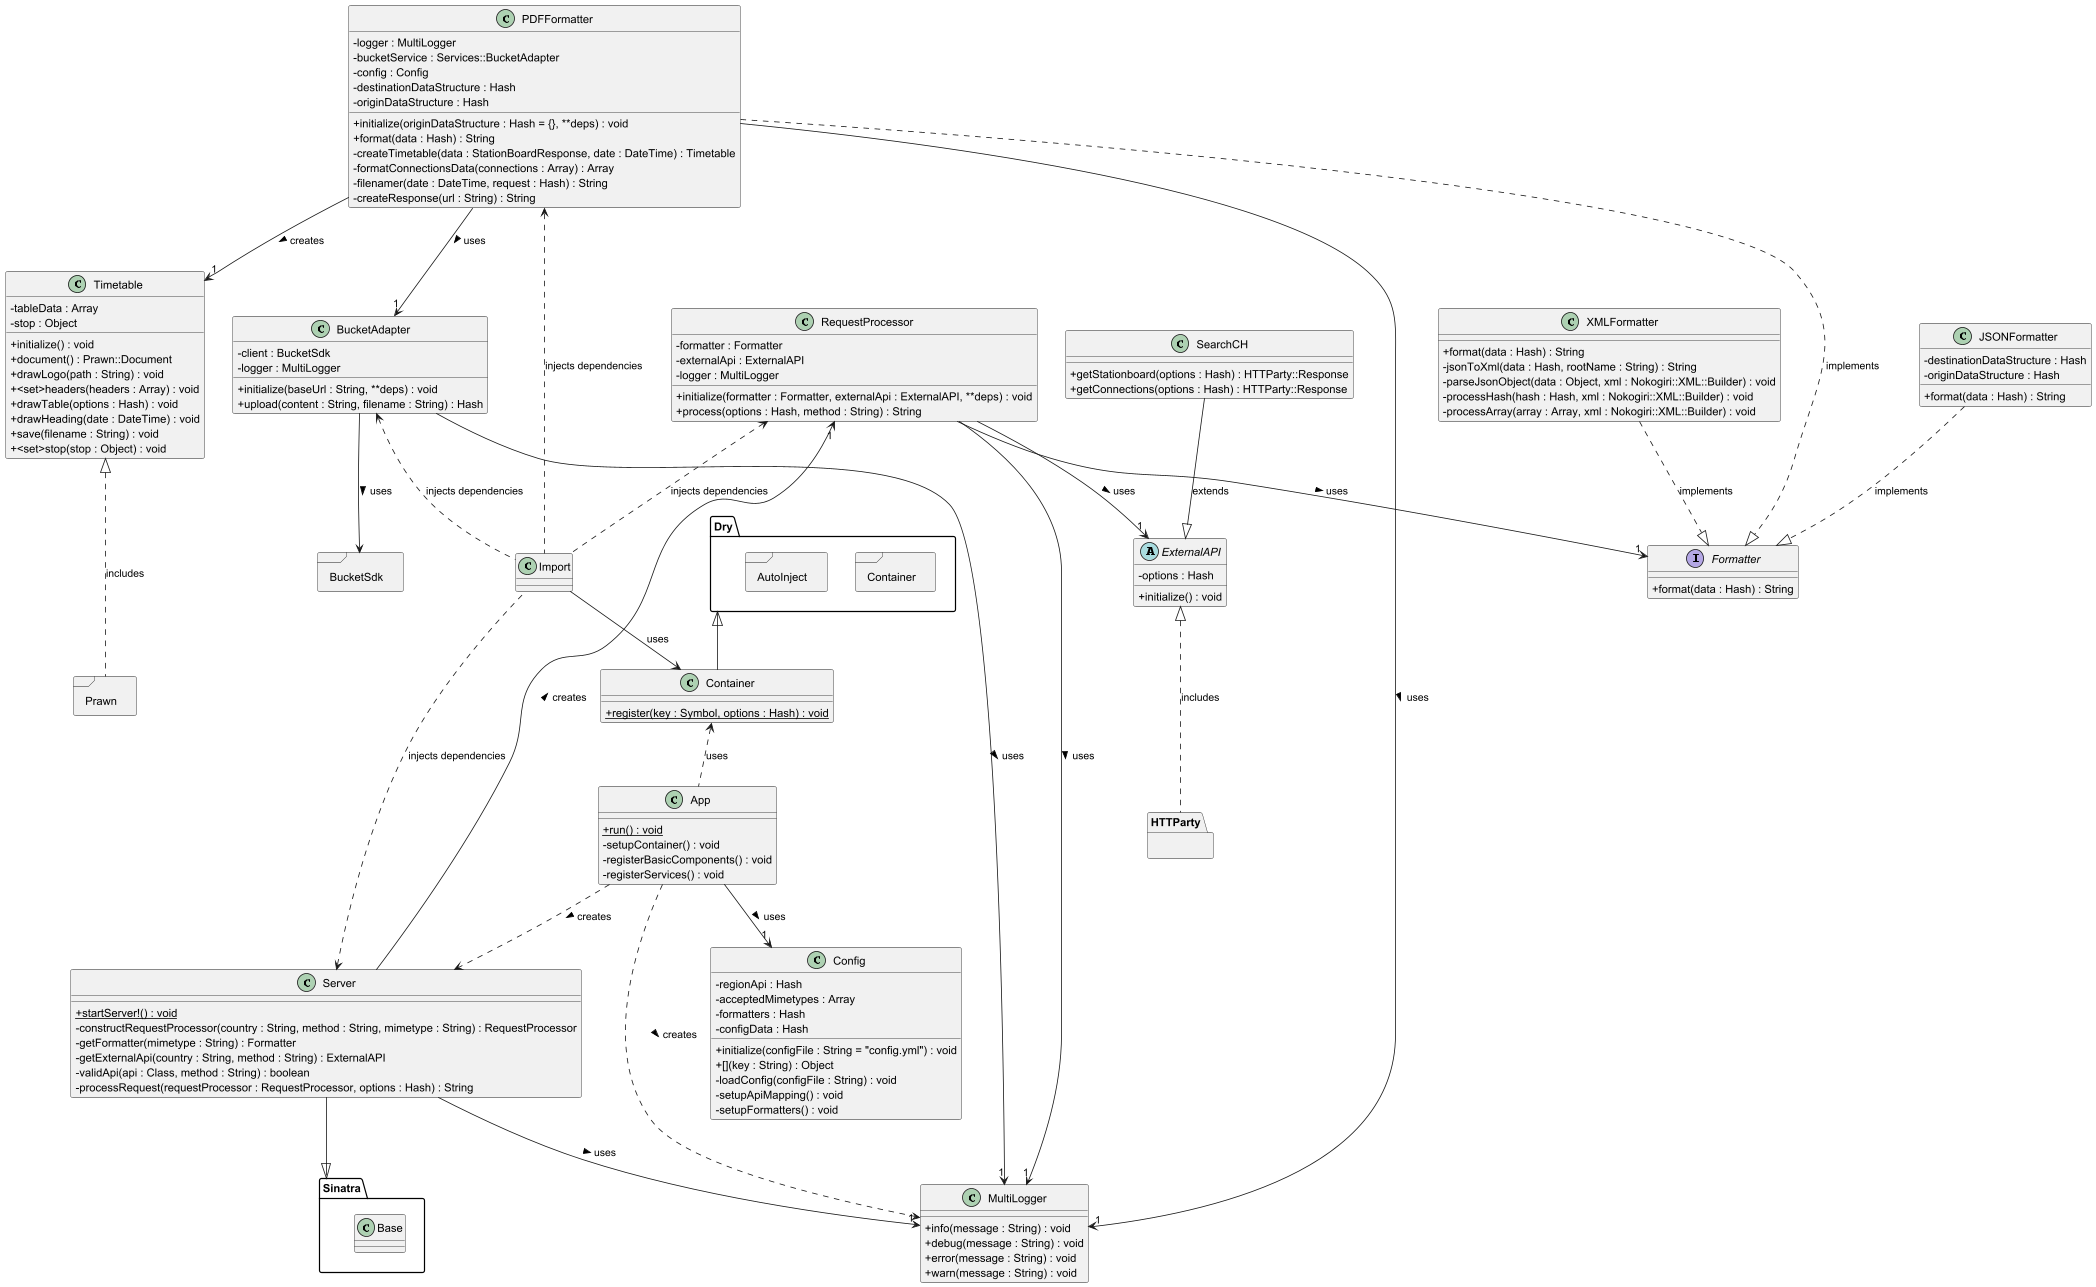

The diagram above was rendered by PlantUML. Its source (embedded in the PNG):
@startuml Data Generator
skinparam classAttributeIconSize 0

class Server {
  + {static} startServer!() : void
  - constructRequestProcessor(country : String, method : String, mimetype : String) : RequestProcessor
  - getFormatter(mimetype : String) : Formatter
  - getExternalApi(country : String, method : String) : ExternalAPI
  - validApi(api : Class, method : String) : boolean
  - processRequest(requestProcessor : RequestProcessor, options : Hash) : String
}

Server --|> Sinatra::Base

class App {
  + {static} run() : void
  - setupContainer() : void
  - registerBasicComponents() : void
  - registerServices() : void
}

class Container extends Dry {
  + {static} register(key : Symbol, options : Hash) : void
}

class RequestProcessor {
  - formatter : Formatter
  - externalApi : ExternalAPI
  - logger : MultiLogger
  + initialize(formatter : Formatter, externalApi : ExternalAPI, **deps) : void
  + process(options : Hash, method : String) : String
}

abstract class ExternalAPI {
  - options : Hash
  + initialize() : void
}

class SearchCH {
  + getStationboard(options : Hash) : HTTParty::Response
  + getConnections(options : Hash) : HTTParty::Response
}

class JSONFormatter {
  - destinationDataStructure : Hash
  - originDataStructure : Hash
  + format(data : Hash) : String
}

class XMLFormatter {
  + format(data : Hash) : String
  - jsonToXml(data : Hash, rootName : String) : String
  - parseJsonObject(data : Object, xml : Nokogiri::XML::Builder) : void
  - processHash(hash : Hash, xml : Nokogiri::XML::Builder) : void
  - processArray(array : Array, xml : Nokogiri::XML::Builder) : void
}

class PDFFormatter {
  - logger : MultiLogger
  - bucketService : Services::BucketAdapter
  - config : Config
  - destinationDataStructure : Hash
  - originDataStructure : Hash
  + initialize(originDataStructure : Hash = {}, **deps) : void
  + format(data : Hash) : String
  - createTimetable(data : StationBoardResponse, date : DateTime) : Timetable
  - formatConnectionsData(connections : Array) : Array
  - filenamer(date : DateTime, request : Hash) : String
  - createResponse(url : String) : String
}

class Timetable {
  - tableData : Array
  - stop : Object
  + initialize() : void
  + document() : Prawn::Document
  + drawLogo(path : String) : void
  + <set>headers(headers : Array) : void
  + drawTable(options : Hash) : void
  + drawHeading(date : DateTime) : void
  + save(filename : String) : void
  + <set>stop(stop : Object) : void
}

class Config {
  - regionApi : Hash
  - acceptedMimetypes : Array
  - formatters : Hash
  - configData : Hash
  + initialize(configFile : String = "config.yml") : void
  + [](key : String) : Object
  - loadConfig(configFile : String) : void
  - setupApiMapping() : void
  - setupFormatters() : void
}

class BucketAdapter {
  - client : BucketSdk
  - logger : MultiLogger
  + initialize(baseUrl : String, **deps) : void
  + upload(content : String, filename : String) : Hash
}

class MultiLogger {
  + info(message : String) : void
  + debug(message : String) : void
  + error(message : String) : void
  + warn(message : String) : void
}

package Dry {
  package Container <<frame>> {
  }
  package AutoInject <<frame>> {
  }
}

package Sinatra {
  class Base
}

package HTTParty {
}

App ..> Server : creates >
Container <.. App : uses

Import --> Container : uses

Server --> "1" RequestProcessor : creates >

RequestProcessor --> "1" Formatter : uses >
RequestProcessor --> "1" ExternalAPI : uses >

ExternalAPI <|-.- HTTParty : includes
SearchCH --|> ExternalAPI : extends

JSONFormatter ..|> Formatter : implements
XMLFormatter ..|> Formatter : implements
PDFFormatter ..|> Formatter : implements

PDFFormatter --> "1" Timetable : creates >
PDFFormatter --> "1" BucketAdapter : uses >

Timetable <|-.- Prawn::View : includes

BucketAdapter --> BucketSdk : uses >

App --> "1" Config : uses >

' MultiLogger relationships
App ..> MultiLogger : creates >
Server --> "1" MultiLogger : uses >
RequestProcessor --> "1" MultiLogger : uses >
PDFFormatter --> "1" MultiLogger : uses >
BucketAdapter --> "1" MultiLogger : uses >

' Dependency injection relationships
Server <.. Import : injects dependencies
BucketAdapter <.. Import : injects dependencies
RequestProcessor <.. Import : injects dependencies
PDFFormatter <.. Import : injects dependencies

package Prawn <<Frame>> {
}

package BucketSdk <<Frame>> {
}

interface Formatter {
  + format(data : Hash) : String
}

@enduml